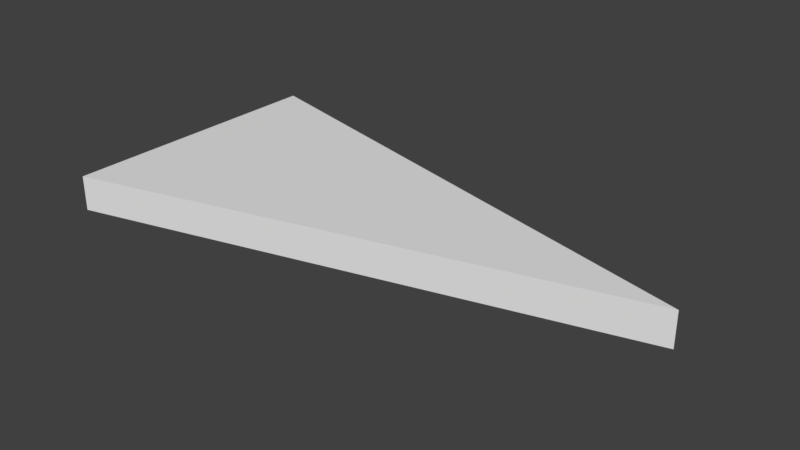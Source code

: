 # Source: SM_IS_Triangle_2x4x0.25.blend  (saved by Blender 2.79.0; exported with 4.5.12 LTS)
import bpy
from mathutils import Matrix  # noqa: F401  (used for matrix-valued properties, if any)

bpy.ops.wm.read_factory_settings(use_empty=True)
scene = bpy.context.scene
scene.name = 'Scene'

# ---- collections
col_collection_1 = bpy.data.collections.new('Collection 1'); scene.collection.children.link(col_collection_1)

# ---- world
world_world = bpy.data.worlds.new('World'); scene.world = world_world
world_world.color = (0.05088, 0.05088, 0.05088)
world_world.use_sun_shadow = False
world_world.sun_shadow_jitter_overblur = 0.0
world_world.cycles.sampling_method = 'MANUAL'

# ---- meshes
me_cube_001 = bpy.data.meshes.new('Cube.001')
me_cube_001.from_pydata([(0.0, 2.0, 0.0), (0.0, 0.0, 0.0), (0.0, 2.0, 0.25), (3.873, 1.0, 0.0), (0.0, 0.0, 0.25), (3.873, 1.0, 0.25)], [], [(3, 0, 1), (5, 4, 2), (1, 4, 2, 0), (3, 5, 4, 1), (0, 2, 5, 3)])
me_cube_001.use_remesh_preserve_volume = False
me_cube_001.use_remesh_preserve_attributes = False
me_cube_001.use_mirror_vertex_groups = False
me_cube_001.update()

# ---- objects
ob_sm_is_triangle_2x4x0_25 = bpy.data.objects.new('SM_IS_Triangle 2x4x0.25', me_cube_001)

# ---- transforms, parenting, visibility, modifiers, constraints
ob_sm_is_triangle_2x4x0_25.location = (0.0, 0.0, 0.0)
ob_sm_is_triangle_2x4x0_25.lineart.crease_threshold = 0.0

# ---- collection membership
col_collection_1.objects.link(ob_sm_is_triangle_2x4x0_25)

# ---- scene / render settings (as saved in the file)
scene.frame_start = 1; scene.frame_end = 250; scene.frame_set(1)
scene.render.engine = 'BLENDER_EEVEE_NEXT'
scene.render.resolution_percentage = 50
scene.render.dither_intensity = 0.0
scene.cycles.use_denoising = False
scene.cycles.samples = 128
scene.cycles.sampling_pattern = 'TABULATED_SOBOL'
scene.cycles.use_adaptive_sampling = False
scene.cycles.use_light_tree = False
scene.cycles.blur_glossy = 0.0
scene.cycles.sample_clamp_indirect = 0.0
scene.view_settings.view_transform = 'Standard'
bpy.context.view_layer.update()

# ---- added for rendering (the .blend has no active camera and no usable light): camera, sun
cam_auto = bpy.data.cameras.new('AutoCamera')
cam_auto.lens = 50.0
cam_auto.sensor_width = 36.0
cam_auto.clip_end = 1000.0
ob_auto_camera = bpy.data.objects.new('AutoCamera', cam_auto)
scene.collection.objects.link(ob_auto_camera)
ob_auto_camera.location = (5.97608, -3.84751, 3.35667)
ob_auto_camera.rotation_euler = (1.09748, -7.21219e-08, 0.694738)
scene.camera = ob_auto_camera
light_auto_sun = bpy.data.lights.new('AutoSun', 'SUN')
light_auto_sun.energy = 3.0
light_auto_sun.angle = 0.0523599
ob_auto_sun = bpy.data.objects.new('AutoSun', light_auto_sun)
scene.collection.objects.link(ob_auto_sun)
ob_auto_sun.rotation_euler = (0.872665, 0.174533, 0.523599)
bpy.context.view_layer.update()
